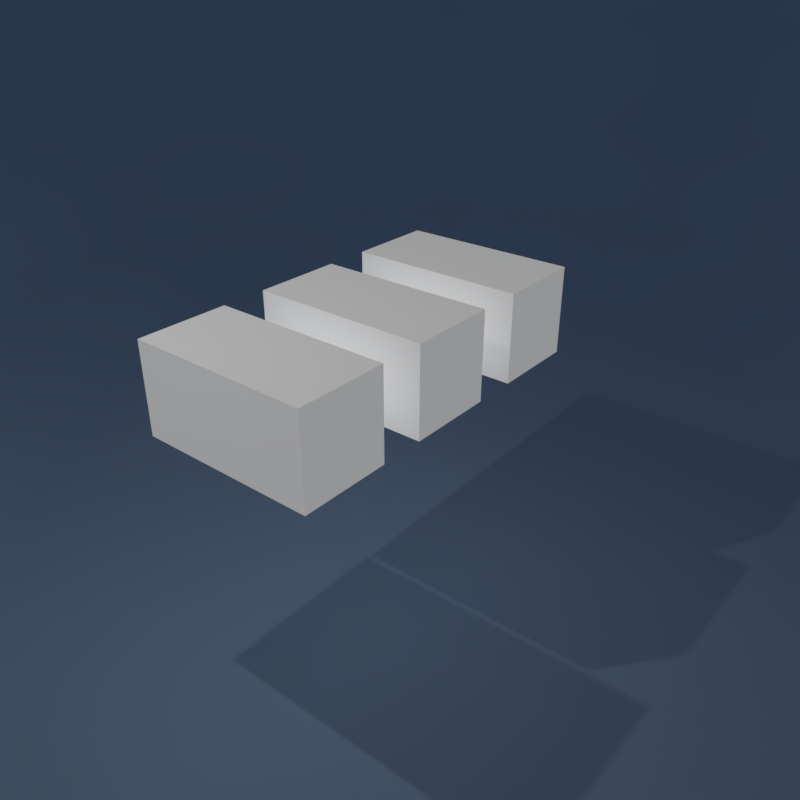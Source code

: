 # Source: Creating-Awesome3D-With-Python-x3.blend  (saved by Blender 2.79.0; exported with 4.5.12 LTS)
import bpy
from mathutils import Matrix  # noqa: F401  (used for matrix-valued properties, if any)

bpy.ops.wm.read_factory_settings(use_empty=True)
scene = bpy.context.scene
scene.name = 'Scene'

# ---- collections
col_collection_1 = bpy.data.collections.new('Collection 1'); scene.collection.children.link(col_collection_1)

# ---- materials (node trees are filled in below, after node groups)
mat_white = bpy.data.materials.new('white')
mat_white.alpha_threshold = 0.0
mat_white.roughness = 0.5
mat_floor = bpy.data.materials.new('floor')
mat_floor.alpha_threshold = 0.0
mat_floor.roughness = 0.5
mat_white_001 = bpy.data.materials.new('white.001')
mat_white_001.alpha_threshold = 0.0
mat_white_001.roughness = 0.5
mat_white_002 = bpy.data.materials.new('white.002')
mat_white_002.alpha_threshold = 0.0
mat_white_002.roughness = 0.5

# ---- material node trees
mat_white.use_nodes = True; mat_white.node_tree.nodes.clear()
_N = mat_white.node_tree.nodes; _L = mat_white.node_tree.links
n0 = _N.new('ShaderNodeOutputMaterial'); n0.name = 'Material Output'; n0.location = (460, 300)
n1 = _N.new('ShaderNodeBsdfDiffuse'); n1.name = 'Diffuse BSDF'; n1.location = (10, 300)
n1.inputs[0].default_value = (1.0, 1.0, 1.0, 1.0)
n2 = _N.new('ShaderNodeEmission'); n2.name = 'Emission'; n2.location = (16, 420)
n2.inputs[1].default_value = 1.3
n3 = _N.new('ShaderNodeMixShader'); n3.name = 'Mix Shader'; n3.location = (248, 352)
n3.inputs[0].default_value = 0.8
_L.new(n3.outputs[0], n0.inputs[0])
_L.new(n1.outputs[0], n3.inputs[2])
_L.new(n2.outputs[0], n3.inputs[1])
n0.is_active_output = True
mat_floor.use_nodes = True; mat_floor.node_tree.nodes.clear()
_N = mat_floor.node_tree.nodes; _L = mat_floor.node_tree.links
n0 = _N.new('ShaderNodeOutputMaterial'); n0.name = 'Material Output'; n0.location = (300, 300)
n1 = _N.new('ShaderNodeBsdfDiffuse'); n1.name = 'Diffuse BSDF'; n1.location = (10, 300)
n1.inputs[0].default_value = (0.4952, 0.6895, 1.0, 1.0)
_L.new(n1.outputs[0], n0.inputs[0])
n0.is_active_output = True
mat_white_001.use_nodes = True; mat_white_001.node_tree.nodes.clear()
_N = mat_white_001.node_tree.nodes; _L = mat_white_001.node_tree.links
n0 = _N.new('ShaderNodeOutputMaterial'); n0.name = 'Material Output'; n0.location = (460, 300)
n1 = _N.new('ShaderNodeBsdfDiffuse'); n1.name = 'Diffuse BSDF'; n1.location = (10, 300)
n1.inputs[0].default_value = (1.0, 1.0, 1.0, 1.0)
n2 = _N.new('ShaderNodeEmission'); n2.name = 'Emission'; n2.location = (16, 420)
n2.inputs[1].default_value = 1.3
n3 = _N.new('ShaderNodeMixShader'); n3.name = 'Mix Shader'; n3.location = (248, 352)
n3.inputs[0].default_value = 0.8
_L.new(n3.outputs[0], n0.inputs[0])
_L.new(n1.outputs[0], n3.inputs[2])
_L.new(n2.outputs[0], n3.inputs[1])
n0.is_active_output = True
mat_white_002.use_nodes = True; mat_white_002.node_tree.nodes.clear()
_N = mat_white_002.node_tree.nodes; _L = mat_white_002.node_tree.links
n0 = _N.new('ShaderNodeOutputMaterial'); n0.name = 'Material Output'; n0.location = (460, 300)
n1 = _N.new('ShaderNodeBsdfDiffuse'); n1.name = 'Diffuse BSDF'; n1.location = (10, 300)
n1.inputs[0].default_value = (1.0, 1.0, 1.0, 1.0)
n2 = _N.new('ShaderNodeEmission'); n2.name = 'Emission'; n2.location = (16, 420)
n2.inputs[1].default_value = 1.3
n3 = _N.new('ShaderNodeMixShader'); n3.name = 'Mix Shader'; n3.location = (248, 352)
n3.inputs[0].default_value = 0.8
_L.new(n3.outputs[0], n0.inputs[0])
_L.new(n1.outputs[0], n3.inputs[2])
_L.new(n2.outputs[0], n3.inputs[1])
n0.is_active_output = True

# ---- world
world_world = bpy.data.worlds.new('World'); scene.world = world_world
world_world.color = (0.05088, 0.05088, 0.05088)
world_world.use_sun_shadow = False
world_world.sun_shadow_jitter_overblur = 0.0
world_world.cycles.sampling_method = 'MANUAL'

# ---- cameras
cam_camera_001 = bpy.data.cameras.new('Camera.001')
cam_camera_001.clip_end = 100.0
cam_camera_001.lens = 35.0
cam_camera_001.sensor_width = 32.0
cam_camera_001.sensor_height = 18.0
cam_camera_001.display_size = 2.0
cam_camera_001.dof.focus_distance = 0.0
cam_camera_002 = bpy.data.cameras.new('Camera.002')
cam_camera_002.clip_end = 100.0
cam_camera_002.lens = 35.0
cam_camera_002.sensor_width = 32.0
cam_camera_002.sensor_height = 18.0
cam_camera_002.display_size = 2.0
cam_camera_002.dof.focus_distance = 0.0

# ---- lights
light_point = bpy.data.lights.new('Point', 'POINT')
light_point.transmission_factor = 0.0
light_point.energy = 433.2
light_point.shadow_buffer_clip_start = 0.5
light_point.shadow_soft_size = 0.1
light_point.shadow_maximum_resolution = 0.006
light_point.use_absolute_resolution = True

# ---- meshes
me_cube_013 = bpy.data.meshes.new('Cube.013')
me_cube_013.from_pydata([(-1.0, -1.0, -1.0), (-1.0, -1.0, 1.0), (-1.0, 1.0, -1.0), (-1.0, 1.0, 1.0), (1.0, -1.0, -1.0), (1.0, -1.0, 1.0), (1.0, 1.0, -1.0), (1.0, 1.0, 1.0)], [], [(0, 1, 3, 2), (2, 3, 7, 6), (6, 7, 5, 4), (4, 5, 1, 0), (2, 6, 4, 0), (7, 3, 1, 5)])
me_cube_013.materials.append(mat_white)
me_cube_013.use_remesh_preserve_volume = False
me_cube_013.use_remesh_preserve_attributes = False
me_cube_013.use_mirror_vertex_groups = False
me_cube_013.update()
me_plane_001 = bpy.data.meshes.new('Plane.001')
me_plane_001.from_pydata([(1.0, -1.0, 0.9405), (1.0, 1.0, 0.9405), (-0.16, -1.0, 0.9405), (-1.0, -0.16, 0.9405), (-0.754, -0.754, 0.9405), (-1.0, 0.16, 0.9405), (-0.16, 1.0, 0.9405), (-0.754, 0.754, 0.9405), (1.0, -0.52, 0.0), (1.0, -1.0, 0.48), (1.0, -0.76, 0.06431), (1.0, -0.9357, 0.24), (1.0, 1.0, 0.48), (1.0, 0.52, 0.0), (1.0, 0.9357, 0.24), (1.0, 0.76, 0.06431), (-0.52, -0.06452, 0.0), (-1.0, -0.16, 0.48), (-0.76, -0.1123, 0.06431), (-0.9357, -0.1472, 0.24), (-0.06452, -0.52, 0.0), (-0.16, -1.0, 0.48), (-0.1123, -0.76, 0.06431), (-0.1472, -0.9357, 0.24), (-0.3866, -0.3866, 0.0), (-0.754, -0.754, 0.48), (-0.5703, -0.5703, 0.06431), (-0.7048, -0.7048, 0.24), (-0.06452, 0.52, 0.0), (-0.16, 1.0, 0.48), (-0.1123, 0.76, 0.06431), (-0.1472, 0.9357, 0.24), (-0.52, 0.06452, 0.0), (-1.0, 0.16, 0.48), (-0.76, 0.1123, 0.06431), (-0.9357, 0.1472, 0.24), (-0.3866, 0.3866, 0.0), (-0.754, 0.754, 0.48), (-0.5703, 0.5703, 0.06431), (-0.7048, 0.7048, 0.24)], [], [(29, 12, 1, 6), (17, 3, 4, 25), (9, 21, 2, 0), (5, 33, 37, 7), (17, 33, 5, 3), (7, 37, 29, 6), (25, 4, 2, 21), (32, 36, 38, 34), (34, 38, 39, 35), (35, 39, 37, 33), (36, 28, 30, 38), (38, 30, 31, 39), (39, 31, 29, 37), (24, 16, 18, 26), (26, 18, 19, 27), (27, 19, 17, 25), (20, 24, 26, 22), (22, 26, 27, 23), (23, 27, 25, 21), (16, 32, 34, 18), (18, 34, 35, 19), (19, 35, 33, 17), (21, 9, 11, 23), (23, 11, 10, 22), (22, 10, 8, 20), (12, 29, 31, 14), (14, 31, 30, 15), (15, 30, 28, 13), (16, 24, 20, 8, 13, 28, 36, 32)])
me_plane_001.polygons.foreach_set('use_smooth', [True] * 29)
me_plane_001.materials.append(mat_floor)
me_plane_001.use_remesh_preserve_volume = False
me_plane_001.use_remesh_preserve_attributes = False
me_plane_001.use_mirror_vertex_groups = False
me_plane_001.update()
me_cube_000 = bpy.data.meshes.new('Cube.000')
me_cube_000.from_pydata([(-1.0, -1.0, -1.0), (-1.0, -1.0, 1.0), (-1.0, 1.0, -1.0), (-1.0, 1.0, 1.0), (1.0, -1.0, -1.0), (1.0, -1.0, 1.0), (1.0, 1.0, -1.0), (1.0, 1.0, 1.0)], [], [(0, 1, 3, 2), (2, 3, 7, 6), (6, 7, 5, 4), (4, 5, 1, 0), (2, 6, 4, 0), (7, 3, 1, 5)])
me_cube_000.materials.append(mat_white_001)
me_cube_000.use_remesh_preserve_volume = False
me_cube_000.use_remesh_preserve_attributes = False
me_cube_000.use_mirror_vertex_groups = False
me_cube_000.update()
me_cube_001 = bpy.data.meshes.new('Cube.001')
me_cube_001.from_pydata([(-1.0, -1.0, -1.0), (-1.0, -1.0, 1.0), (-1.0, 1.0, -1.0), (-1.0, 1.0, 1.0), (1.0, -1.0, -1.0), (1.0, -1.0, 1.0), (1.0, 1.0, -1.0), (1.0, 1.0, 1.0)], [], [(0, 1, 3, 2), (2, 3, 7, 6), (6, 7, 5, 4), (4, 5, 1, 0), (2, 6, 4, 0), (7, 3, 1, 5)])
me_cube_001.materials.append(mat_white_002)
me_cube_001.use_remesh_preserve_volume = False
me_cube_001.use_remesh_preserve_attributes = False
me_cube_001.use_mirror_vertex_groups = False
me_cube_001.update()

# ---- objects
ob_cube = bpy.data.objects.new('Cube', me_cube_013)
ob_point = bpy.data.objects.new('Point', light_point)
ob_plane = bpy.data.objects.new('Plane', me_plane_001)
ob_camera = bpy.data.objects.new('Camera', cam_camera_001)
ob_camera_001 = bpy.data.objects.new('Camera.001', cam_camera_002)
ob_cube_001 = bpy.data.objects.new('Cube.001', me_cube_000)
ob_cube_002 = bpy.data.objects.new('Cube.002', me_cube_001)

# ---- transforms, parenting, visibility, modifiers, constraints
ob_cube.location = (0.0, 0.0, 2.0)
ob_cube.scale = (1.0, 2.0, 1.0)
ob_cube.lineart.crease_threshold = 0.0
ob_point.location = (5.865, -1.894, 11.25)
ob_point.hide_viewport = True
ob_point.hide_select = True
ob_point.lineart.crease_threshold = 0.0
ob_plane.location = (-11.71, -7.973, -5.714)
ob_plane.rotation_euler = (0.0, -0.0, 0.7355)
ob_plane.scale = (22.43, 22.43, 22.43)
ob_plane.lineart.crease_threshold = 0.0
ob_camera.location = (18.25, 15.0, 12.86)
ob_camera.rotation_euler = (1.071, 0.0003586, 2.255)
ob_camera.hide_viewport = True
ob_camera.hide_select = True
ob_camera.hide_render = True
ob_camera.lineart.crease_threshold = 0.0
ob_camera_001.location = (11.98, 10.5, 9.46)
ob_camera_001.rotation_euler = (1.071, 0.0003586, 2.255)
ob_camera_001.lineart.crease_threshold = 0.0
ob_cube_001.location = (3.0, 0.0, 2.0)
ob_cube_001.scale = (1.0, 2.0, 1.0)
ob_cube_001.lineart.crease_threshold = 0.0
ob_cube_002.location = (-3.0, 0.0, 2.0)
ob_cube_002.scale = (1.0, 2.0, 1.0)
ob_cube_002.lineart.crease_threshold = 0.0

# ---- collection membership
col_collection_1.objects.link(ob_cube)
col_collection_1.objects.link(ob_point)
col_collection_1.objects.link(ob_plane)
col_collection_1.objects.link(ob_camera)
col_collection_1.objects.link(ob_camera_001)
col_collection_1.objects.link(ob_cube_001)
col_collection_1.objects.link(ob_cube_002)

# ---- scene / render settings (as saved in the file)
scene.camera = ob_camera_001
scene.frame_start = 0; scene.frame_end = 359; scene.frame_set(0)
scene.render.engine = 'CYCLES'
scene.render.image_settings.file_format = 'FFMPEG'
scene.render.resolution_x = 720
scene.render.resolution_y = 720
scene.render.fps = 30
scene.render.dither_intensity = 0.0
scene.cycles.use_denoising = False
scene.cycles.samples = 128
scene.cycles.sampling_pattern = 'TABULATED_SOBOL'
scene.cycles.use_adaptive_sampling = False
scene.cycles.use_light_tree = False
scene.cycles.blur_glossy = 0.0
scene.cycles.sample_clamp_indirect = 0.0
scene.view_settings.view_transform = 'Standard'
bpy.context.view_layer.update()
